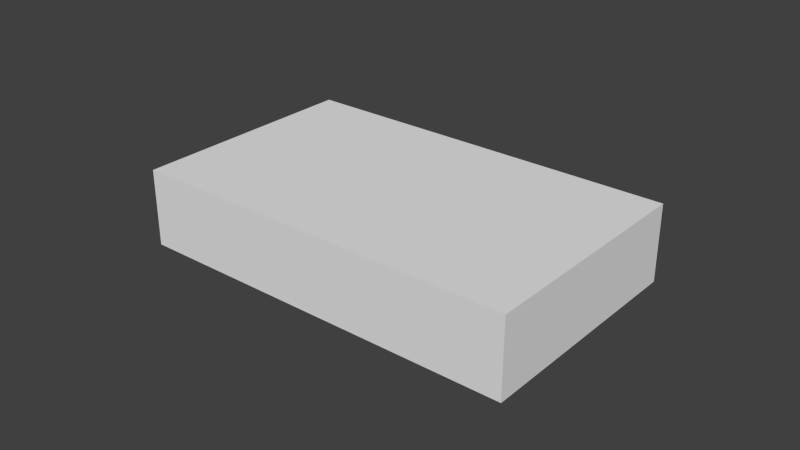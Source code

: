 # Source: Emergency_Contraceptive_Pill_Shadow_Map.blend  (saved by Blender 2.79.0; exported with 4.5.12 LTS)
import bpy
from mathutils import Matrix  # noqa: F401  (used for matrix-valued properties, if any)

bpy.ops.wm.read_factory_settings(use_empty=True)
scene = bpy.context.scene
scene.name = 'Scene'

# ---- collections
col_collection_1 = bpy.data.collections.new('Collection 1'); scene.collection.children.link(col_collection_1)

# ---- world
world_world = bpy.data.worlds.new('World'); scene.world = world_world
world_world.color = (0.05088, 0.05088, 0.05088)
world_world.use_sun_shadow = False
world_world.sun_shadow_jitter_overblur = 0.0
world_world.cycles.sampling_method = 'NONE'
world_world.cycles.sample_map_resolution = 256
world_world.light_settings.ao_factor = 1.75

# ---- meshes
me_emergency_contraceptive_pill = bpy.data.meshes.new('Emergency Contraceptive Pill')
me_emergency_contraceptive_pill.from_pydata([(-0.0635, -0.0381, -1.192e-09), (-0.0635, -0.0381, 0.025), (-0.0635, 0.0381, -1.192e-09), (-0.0635, 0.0381, 0.025), (0.0635, -0.0381, -1.192e-09), (0.0635, -0.0381, 0.025), (0.0635, 0.0381, -1.192e-09), (0.0635, 0.0381, 0.025)], [], [(1, 2, 0), (3, 6, 2), (7, 4, 6), (5, 0, 4), (6, 0, 2), (3, 5, 7), (1, 3, 2), (3, 7, 6), (7, 5, 4), (5, 1, 0), (6, 4, 0), (3, 1, 5)])
_uv = me_emergency_contraceptive_pill.uv_layers.new(name='UVMap')
_uv.uv.foreach_set('vector', [0.4258, 0.8594, 0.8594, 1.0, 0.4258, 1.0, 0.8594, 0.8594, 1.0, 0.1406, 1.0, 0.8594, 0.8594, 0.1406, 0.4258, 0.0, 0.8594, 0.0, 0.4258, 0.1406, 0.2852, 0.8594, 0.2852, 0.1406, 0.003906, 0.9961, 0.003906, 0.9961, 0.003906, 0.9961, 0.8594, 0.8594, 0.4258, 0.1406, 0.8594, 0.1406, 0.4258, 0.8594, 0.8594, 0.8594, 0.8594, 1.0, 0.8594, 0.8594, 0.8594, 0.1406, 1.0, 0.1406, 0.8594, 0.1406, 0.4258, 0.1406, 0.4258, 0.0, 0.4258, 0.1406, 0.4258, 0.8594, 0.2852, 0.8594, 0.003906, 0.9961, 0.003906, 0.9961, 0.003906, 0.9961, 0.8594, 0.8594, 0.4258, 0.8594, 0.4258, 0.1406])
me_emergency_contraceptive_pill.materials.append(None)
me_emergency_contraceptive_pill.use_remesh_preserve_volume = False
me_emergency_contraceptive_pill.use_remesh_preserve_attributes = False
me_emergency_contraceptive_pill.use_mirror_vertex_groups = False
me_emergency_contraceptive_pill.update()
arm_armature = bpy.data.armatures.new('Armature')  # bones are not reproduced

# ---- objects
ob_emergency_contraceptive_pill = bpy.data.objects.new('Emergency Contraceptive Pill', me_emergency_contraceptive_pill)
ob_rig = bpy.data.objects.new('Rig', arm_armature)

# ---- transforms, parenting, visibility, modifiers, constraints
ob_emergency_contraceptive_pill.location = (0.0, 0.0, 0.0)
ob_emergency_contraceptive_pill.lineart.crease_threshold = 0.0
_m = ob_emergency_contraceptive_pill.modifiers.new('EdgeSplit', 'EDGE_SPLIT')
ob_rig.location = (0.0, 0.0, 0.0)
ob_rig.show_in_front = True
ob_rig.lineart.crease_threshold = 0.0

# ---- collection membership
col_collection_1.objects.link(ob_emergency_contraceptive_pill)
col_collection_1.objects.link(ob_rig)

# ---- scene / render settings (as saved in the file)
scene.frame_start = 1; scene.frame_end = 250; scene.frame_set(1)
scene.render.engine = 'BLENDER_EEVEE_NEXT'
scene.render.resolution_percentage = 50
scene.render.dither_intensity = 0.0
scene.cycles.use_denoising = False
scene.cycles.samples = 10
scene.cycles.sampling_pattern = 'TABULATED_SOBOL'
scene.cycles.use_adaptive_sampling = False
scene.cycles.use_light_tree = False
scene.cycles.blur_glossy = 0.0
scene.cycles.volume_bounces = 1
scene.cycles.pixel_filter_type = 'GAUSSIAN'
scene.cycles.sample_clamp_indirect = 0.0
scene.view_settings.view_transform = 'Standard'
bpy.context.view_layer.update()

# ---- added for rendering (the .blend has no active camera and no usable light): camera, sun
cam_auto = bpy.data.cameras.new('AutoCamera')
cam_auto.lens = 50.0
cam_auto.sensor_width = 36.0
cam_auto.clip_end = 1000.0
ob_auto_camera = bpy.data.objects.new('AutoCamera', cam_auto)
scene.collection.objects.link(ob_auto_camera)
ob_auto_camera.location = (0.185045, -0.222054, 0.160536)
ob_auto_camera.rotation_euler = (1.09748, -7.21219e-08, 0.694738)
scene.camera = ob_auto_camera
light_auto_sun = bpy.data.lights.new('AutoSun', 'SUN')
light_auto_sun.energy = 3.0
light_auto_sun.angle = 0.0523599
ob_auto_sun = bpy.data.objects.new('AutoSun', light_auto_sun)
scene.collection.objects.link(ob_auto_sun)
ob_auto_sun.rotation_euler = (0.872665, 0.174533, 0.523599)
bpy.context.view_layer.update()
